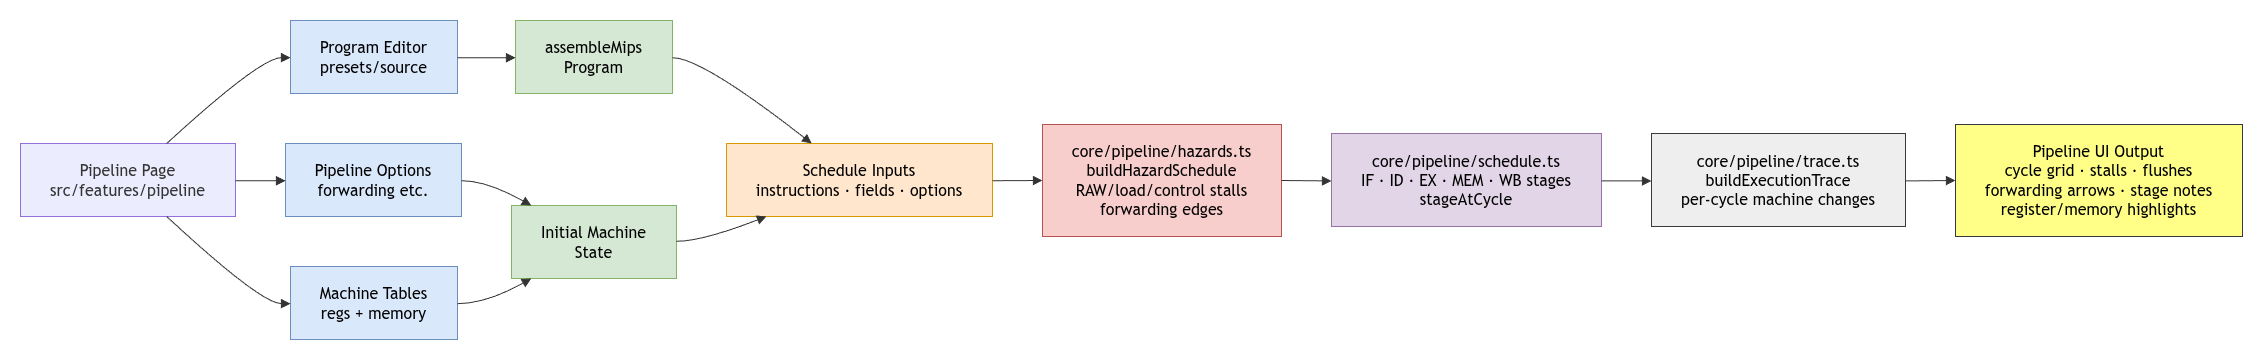

The diagram above was exported from draw.io. Its source (the exported page's mxGraphModel, read from the mxfile embedded in the PNG):
<mxGraphModel dx="1155" dy="649" grid="1" gridSize="10" guides="1" tooltips="1" connect="1" arrows="1" fold="1" page="1" pageScale="1" pageWidth="850" pageHeight="1100" math="0" shadow="0">
  <root>
    <mxCell id="0" />
    <mxCell id="1" parent="0" />
    <UserObject label="" mermaidData="{&#10;  &quot;data&quot;: &quot;flowchart LR\n    A[Pipeline Page&lt;br/&gt;src/features/pipeline]\n\n    A --&gt; B[Program Editor&lt;br/&gt;presets/source]\n    A --&gt; C[Pipeline Options&lt;br/&gt;forwarding etc.]\n    A --&gt; D[Machine Tables&lt;br/&gt;regs + memory]\n\n    B --&gt; E[assembleMips&lt;br/&gt;Program]\n    C --&gt; F[Initial Machine&lt;br/&gt;State]\n    D --&gt; F\n\n    E --&gt; G[Schedule Inputs&lt;br/&gt;instructions · fields · options]\n    F --&gt; G\n\n    G --&gt; H[core/pipeline/hazards.ts&lt;br/&gt;buildHazardSchedule&lt;br/&gt;RAW/load/control stalls&lt;br/&gt;forwarding edges]\n    H --&gt; I[core/pipeline/schedule.ts&lt;br/&gt;IF · ID · EX · MEM · WB stages&lt;br/&gt;stageAtCycle]\n    I --&gt; J[core/pipeline/trace.ts&lt;br/&gt;buildExecutionTrace&lt;br/&gt;per-cycle machine changes]\n    J --&gt; K[Pipeline UI Output&lt;br/&gt;cycle grid · stalls · flushes&lt;br/&gt;forwarding arrows · stage notes&lt;br/&gt;register/memory highlights]&quot;,&#10;  &quot;config&quot;: null&#10;}" id="VfnwnuJsxlbz-6VjoSzw-34">
      <mxCell connectable="0" parent="1" style="group;transparentBounds=1;editIcon=1;lockedGroup=0;groupPadding=20;" vertex="1">
        <mxGeometry as="geometry" />
      </mxCell>
    </UserObject>
    <UserObject label="Pipeline Page&#10;src/features/pipeline" mermaidId="n:A" mermaidBaseStyle="html=1;whiteSpace=wrap;strokeWidth=1;fillColor=light-dark(#ECECFF,#1f2020);strokeColor=light-dark(#9370DB,#cccccc);fontColor=light-dark(#333333,#cccccc);fontFamily=Trebuchet MS,Verdana,Arial,sans-serif;fontSize=16;" mermaidBaseValue="Pipeline Page&#10;src/features/pipeline" id="VfnwnuJsxlbz-6VjoSzw-35">
      <mxCell parent="VfnwnuJsxlbz-6VjoSzw-34" style="html=1;whiteSpace=wrap;strokeWidth=1;fillColor=light-dark(#ECECFF,#1f2020);strokeColor=light-dark(#9370DB,#cccccc);fontColor=light-dark(#333333,#cccccc);fontFamily=Trebuchet MS,Verdana,Arial,sans-serif;fontSize=16;" vertex="1">
        <mxGeometry height="73" width="215" x="40" y="523" as="geometry" />
      </mxCell>
    </UserObject>
    <UserObject label="Program Editor&#10;presets/source" mermaidId="n:B" mermaidBaseStyle="html=1;whiteSpace=wrap;strokeWidth=1;fillColor=light-dark(#ECECFF,#1f2020);strokeColor=light-dark(#9370DB,#cccccc);fontColor=light-dark(#333333,#cccccc);fontFamily=Trebuchet MS,Verdana,Arial,sans-serif;fontSize=16;" mermaidBaseValue="Program Editor&#10;presets/source" id="VfnwnuJsxlbz-6VjoSzw-36">
      <mxCell parent="VfnwnuJsxlbz-6VjoSzw-34" style="html=1;whiteSpace=wrap;strokeWidth=1;fillColor=#dae8fc;strokeColor=#6c8ebf;fontFamily=Trebuchet MS,Verdana,Arial,sans-serif;fontSize=16;" vertex="1">
        <mxGeometry height="73" width="167" x="310" y="400" as="geometry" />
      </mxCell>
    </UserObject>
    <UserObject label="Pipeline Options&#10;forwarding etc." mermaidId="n:C" mermaidBaseStyle="html=1;whiteSpace=wrap;strokeWidth=1;fillColor=light-dark(#ECECFF,#1f2020);strokeColor=light-dark(#9370DB,#cccccc);fontColor=light-dark(#333333,#cccccc);fontFamily=Trebuchet MS,Verdana,Arial,sans-serif;fontSize=16;" mermaidBaseValue="Pipeline Options&#10;forwarding etc." id="VfnwnuJsxlbz-6VjoSzw-37">
      <mxCell parent="VfnwnuJsxlbz-6VjoSzw-34" style="html=1;whiteSpace=wrap;strokeWidth=1;fillColor=#dae8fc;strokeColor=#6c8ebf;fontFamily=Trebuchet MS,Verdana,Arial,sans-serif;fontSize=16;" vertex="1">
        <mxGeometry height="73" width="176" x="305" y="523" as="geometry" />
      </mxCell>
    </UserObject>
    <UserObject label="Machine Tables&#10;regs + memory" mermaidId="n:D" mermaidBaseStyle="html=1;whiteSpace=wrap;strokeWidth=1;fillColor=light-dark(#ECECFF,#1f2020);strokeColor=light-dark(#9370DB,#cccccc);fontColor=light-dark(#333333,#cccccc);fontFamily=Trebuchet MS,Verdana,Arial,sans-serif;fontSize=16;" mermaidBaseValue="Machine Tables&#10;regs + memory" id="VfnwnuJsxlbz-6VjoSzw-38">
      <mxCell parent="VfnwnuJsxlbz-6VjoSzw-34" style="html=1;whiteSpace=wrap;strokeWidth=1;fillColor=#dae8fc;strokeColor=#6c8ebf;fontFamily=Trebuchet MS,Verdana,Arial,sans-serif;fontSize=16;" vertex="1">
        <mxGeometry height="73" width="167" x="310" y="646" as="geometry" />
      </mxCell>
    </UserObject>
    <UserObject label="assembleMips&#10;Program" mermaidId="n:E" mermaidBaseStyle="html=1;whiteSpace=wrap;strokeWidth=1;fillColor=light-dark(#ECECFF,#1f2020);strokeColor=light-dark(#9370DB,#cccccc);fontColor=light-dark(#333333,#cccccc);fontFamily=Trebuchet MS,Verdana,Arial,sans-serif;fontSize=16;" mermaidBaseValue="assembleMips&#10;Program" id="VfnwnuJsxlbz-6VjoSzw-39">
      <mxCell parent="VfnwnuJsxlbz-6VjoSzw-34" style="html=1;whiteSpace=wrap;strokeWidth=1;fillColor=#d5e8d4;strokeColor=#82b366;fontFamily=Trebuchet MS,Verdana,Arial,sans-serif;fontSize=16;" vertex="1">
        <mxGeometry height="73" width="157" x="535" y="400" as="geometry" />
      </mxCell>
    </UserObject>
    <UserObject label="Initial Machine&#10;State" mermaidId="n:F" mermaidBaseStyle="html=1;whiteSpace=wrap;strokeWidth=1;fillColor=light-dark(#ECECFF,#1f2020);strokeColor=light-dark(#9370DB,#cccccc);fontColor=light-dark(#333333,#cccccc);fontFamily=Trebuchet MS,Verdana,Arial,sans-serif;fontSize=16;" mermaidBaseValue="Initial Machine&#10;State" id="VfnwnuJsxlbz-6VjoSzw-40">
      <mxCell parent="VfnwnuJsxlbz-6VjoSzw-34" style="html=1;whiteSpace=wrap;strokeWidth=1;fillColor=#d5e8d4;strokeColor=#82b366;fontFamily=Trebuchet MS,Verdana,Arial,sans-serif;fontSize=16;" vertex="1">
        <mxGeometry height="73" width="165" x="531" y="585" as="geometry" />
      </mxCell>
    </UserObject>
    <UserObject label="Schedule Inputs&#10;instructions · fields · options" mermaidId="n:G" mermaidBaseStyle="html=1;whiteSpace=wrap;strokeWidth=1;fillColor=light-dark(#ECECFF,#1f2020);strokeColor=light-dark(#9370DB,#cccccc);fontColor=light-dark(#333333,#cccccc);fontFamily=Trebuchet MS,Verdana,Arial,sans-serif;fontSize=16;" mermaidBaseValue="Schedule Inputs&#10;instructions · fields · options" id="VfnwnuJsxlbz-6VjoSzw-41">
      <mxCell parent="VfnwnuJsxlbz-6VjoSzw-34" style="html=1;whiteSpace=wrap;strokeWidth=1;fillColor=#ffe6cc;strokeColor=#d79b00;fontFamily=Trebuchet MS,Verdana,Arial,sans-serif;fontSize=16;" vertex="1">
        <mxGeometry height="73" width="266" x="746" y="523" as="geometry" />
      </mxCell>
    </UserObject>
    <UserObject label="core/pipeline/hazards.ts&#10;buildHazardSchedule&#10;RAW/load/control stalls&#10;forwarding edges" mermaidId="n:H" mermaidBaseStyle="html=1;whiteSpace=wrap;strokeWidth=1;fillColor=light-dark(#ECECFF,#1f2020);strokeColor=light-dark(#9370DB,#cccccc);fontColor=light-dark(#333333,#cccccc);fontFamily=Trebuchet MS,Verdana,Arial,sans-serif;fontSize=16;" mermaidBaseValue="core/pipeline/hazards.ts&#10;buildHazardSchedule&#10;RAW/load/control stalls&#10;forwarding edges" id="VfnwnuJsxlbz-6VjoSzw-42">
      <mxCell parent="VfnwnuJsxlbz-6VjoSzw-34" style="html=1;whiteSpace=wrap;strokeWidth=1;fillColor=#f8cecc;strokeColor=#b85450;fontFamily=Trebuchet MS,Verdana,Arial,sans-serif;fontSize=16;" vertex="1">
        <mxGeometry height="112" width="239" x="1062" y="504" as="geometry" />
      </mxCell>
    </UserObject>
    <UserObject label="core/pipeline/schedule.ts&#10;IF · ID · EX · MEM · WB stages&#10;stageAtCycle" mermaidId="n:I" mermaidBaseStyle="html=1;whiteSpace=wrap;strokeWidth=1;fillColor=light-dark(#ECECFF,#1f2020);strokeColor=light-dark(#9370DB,#cccccc);fontColor=light-dark(#333333,#cccccc);fontFamily=Trebuchet MS,Verdana,Arial,sans-serif;fontSize=16;" mermaidBaseValue="core/pipeline/schedule.ts&#10;IF · ID · EX · MEM · WB stages&#10;stageAtCycle" id="VfnwnuJsxlbz-6VjoSzw-43">
      <mxCell parent="VfnwnuJsxlbz-6VjoSzw-34" style="html=1;whiteSpace=wrap;strokeWidth=1;fillColor=#e1d5e7;strokeColor=#9673a6;fontFamily=Trebuchet MS,Verdana,Arial,sans-serif;fontSize=16;" vertex="1">
        <mxGeometry height="93" width="270" x="1351" y="513" as="geometry" />
      </mxCell>
    </UserObject>
    <UserObject label="core/pipeline/trace.ts&#10;buildExecutionTrace&#10;per-cycle machine changes" mermaidId="n:J" mermaidBaseStyle="html=1;whiteSpace=wrap;strokeWidth=1;fillColor=light-dark(#ECECFF,#1f2020);strokeColor=light-dark(#9370DB,#cccccc);fontColor=light-dark(#333333,#cccccc);fontFamily=Trebuchet MS,Verdana,Arial,sans-serif;fontSize=16;" mermaidBaseValue="core/pipeline/trace.ts&#10;buildExecutionTrace&#10;per-cycle machine changes" id="VfnwnuJsxlbz-6VjoSzw-44">
      <mxCell parent="VfnwnuJsxlbz-6VjoSzw-34" style="html=1;whiteSpace=wrap;strokeWidth=1;fillColor=#eeeeee;strokeColor=#36393d;fontFamily=Trebuchet MS,Verdana,Arial,sans-serif;fontSize=16;" vertex="1">
        <mxGeometry height="93" width="254" x="1671" y="513" as="geometry" />
      </mxCell>
    </UserObject>
    <UserObject label="Pipeline UI Output&#10;cycle grid · stalls · flushes&#10;forwarding arrows · stage notes&#10;register/memory highlights" mermaidId="n:K" mermaidBaseStyle="html=1;whiteSpace=wrap;strokeWidth=1;fillColor=light-dark(#ECECFF,#1f2020);strokeColor=light-dark(#9370DB,#cccccc);fontColor=light-dark(#333333,#cccccc);fontFamily=Trebuchet MS,Verdana,Arial,sans-serif;fontSize=16;" mermaidBaseValue="Pipeline UI Output&#10;cycle grid · stalls · flushes&#10;forwarding arrows · stage notes&#10;register/memory highlights" id="VfnwnuJsxlbz-6VjoSzw-45">
      <mxCell parent="VfnwnuJsxlbz-6VjoSzw-34" style="html=1;whiteSpace=wrap;strokeWidth=1;fillColor=#ffff88;strokeColor=#36393d;fontFamily=Trebuchet MS,Verdana,Arial,sans-serif;fontSize=16;" vertex="1">
        <mxGeometry height="112" width="287" x="1975" y="504" as="geometry" />
      </mxCell>
    </UserObject>
    <UserObject label="" mermaidId="e:A-&gt;B#0" mermaidBaseStyle="curved=1;startArrow=none;endArrow=block;endSize=7;strokeColor=light-dark(#333333,#cccccc);exitX=0.68;exitY=0;entryX=0;entryY=0.51;" mermaidBaseValue="" id="VfnwnuJsxlbz-6VjoSzw-46">
      <mxCell edge="1" parent="VfnwnuJsxlbz-6VjoSzw-34" source="VfnwnuJsxlbz-6VjoSzw-35" style="curved=1;startArrow=none;endArrow=block;endSize=7;strokeColor=light-dark(#333333,#cccccc);exitX=0.68;exitY=0;entryX=0;entryY=0.51;rounded=0;" target="VfnwnuJsxlbz-6VjoSzw-36">
        <mxGeometry relative="1" as="geometry">
          <Array as="points">
            <mxPoint x="280" y="437" />
          </Array>
        </mxGeometry>
      </mxCell>
    </UserObject>
    <UserObject label="" mermaidId="e:A-&gt;C#0" mermaidBaseStyle="curved=1;startArrow=none;endArrow=block;endSize=7;strokeColor=light-dark(#333333,#cccccc);exitX=1;exitY=0.51;entryX=0;entryY=0.51;" mermaidBaseValue="" id="VfnwnuJsxlbz-6VjoSzw-47">
      <mxCell edge="1" parent="VfnwnuJsxlbz-6VjoSzw-34" source="VfnwnuJsxlbz-6VjoSzw-35" style="curved=1;startArrow=none;endArrow=block;endSize=7;strokeColor=light-dark(#333333,#cccccc);exitX=1;exitY=0.51;entryX=0;entryY=0.51;rounded=0;" target="VfnwnuJsxlbz-6VjoSzw-37">
        <mxGeometry relative="1" as="geometry">
          <Array as="points" />
        </mxGeometry>
      </mxCell>
    </UserObject>
    <UserObject label="" mermaidId="e:A-&gt;D#0" mermaidBaseStyle="curved=1;startArrow=none;endArrow=block;endSize=7;strokeColor=light-dark(#333333,#cccccc);exitX=0.68;exitY=1;entryX=0;entryY=0.51;" mermaidBaseValue="" id="VfnwnuJsxlbz-6VjoSzw-48">
      <mxCell edge="1" parent="VfnwnuJsxlbz-6VjoSzw-34" source="VfnwnuJsxlbz-6VjoSzw-35" style="curved=1;startArrow=none;endArrow=block;endSize=7;strokeColor=light-dark(#333333,#cccccc);exitX=0.68;exitY=1;entryX=0;entryY=0.51;rounded=0;" target="VfnwnuJsxlbz-6VjoSzw-38">
        <mxGeometry relative="1" as="geometry">
          <Array as="points">
            <mxPoint x="280" y="683" />
          </Array>
        </mxGeometry>
      </mxCell>
    </UserObject>
    <UserObject label="" mermaidId="e:B-&gt;E#0" mermaidBaseStyle="curved=1;startArrow=none;endArrow=block;endSize=7;strokeColor=light-dark(#333333,#cccccc);exitX=1;exitY=0.51;entryX=0;entryY=0.51;" mermaidBaseValue="" id="VfnwnuJsxlbz-6VjoSzw-49">
      <mxCell edge="1" parent="VfnwnuJsxlbz-6VjoSzw-34" source="VfnwnuJsxlbz-6VjoSzw-36" style="curved=1;startArrow=none;endArrow=block;endSize=7;strokeColor=light-dark(#333333,#cccccc);exitX=1;exitY=0.51;entryX=0;entryY=0.51;rounded=0;" target="VfnwnuJsxlbz-6VjoSzw-39">
        <mxGeometry relative="1" as="geometry">
          <Array as="points" />
        </mxGeometry>
      </mxCell>
    </UserObject>
    <UserObject label="" mermaidId="e:C-&gt;F#0" mermaidBaseStyle="curved=1;startArrow=none;endArrow=block;endSize=7;strokeColor=light-dark(#333333,#cccccc);exitX=1;exitY=0.51;entryX=0.12;entryY=0;" mermaidBaseValue="" id="VfnwnuJsxlbz-6VjoSzw-50">
      <mxCell edge="1" parent="VfnwnuJsxlbz-6VjoSzw-34" source="VfnwnuJsxlbz-6VjoSzw-37" style="curved=1;startArrow=none;endArrow=block;endSize=7;strokeColor=light-dark(#333333,#cccccc);exitX=1;exitY=0.51;entryX=0.12;entryY=0;rounded=0;" target="VfnwnuJsxlbz-6VjoSzw-40">
        <mxGeometry relative="1" as="geometry">
          <Array as="points">
            <mxPoint x="506" y="560" />
          </Array>
        </mxGeometry>
      </mxCell>
    </UserObject>
    <UserObject label="" mermaidId="e:D-&gt;F#0" mermaidBaseStyle="curved=1;startArrow=none;endArrow=block;endSize=7;strokeColor=light-dark(#333333,#cccccc);exitX=1;exitY=0.51;entryX=0.12;entryY=1;" mermaidBaseValue="" id="VfnwnuJsxlbz-6VjoSzw-51">
      <mxCell edge="1" parent="VfnwnuJsxlbz-6VjoSzw-34" source="VfnwnuJsxlbz-6VjoSzw-38" style="curved=1;startArrow=none;endArrow=block;endSize=7;strokeColor=light-dark(#333333,#cccccc);exitX=1;exitY=0.51;entryX=0.12;entryY=1;rounded=0;" target="VfnwnuJsxlbz-6VjoSzw-40">
        <mxGeometry relative="1" as="geometry">
          <Array as="points">
            <mxPoint x="506" y="683" />
          </Array>
        </mxGeometry>
      </mxCell>
    </UserObject>
    <UserObject label="" mermaidId="e:E-&gt;G#0" mermaidBaseStyle="curved=1;startArrow=none;endArrow=block;endSize=7;strokeColor=light-dark(#333333,#cccccc);exitX=1;exitY=0.51;entryX=0.32;entryY=0;" mermaidBaseValue="" id="VfnwnuJsxlbz-6VjoSzw-52">
      <mxCell edge="1" parent="VfnwnuJsxlbz-6VjoSzw-34" source="VfnwnuJsxlbz-6VjoSzw-39" style="curved=1;startArrow=none;endArrow=block;endSize=7;strokeColor=light-dark(#333333,#cccccc);exitX=1;exitY=0.51;entryX=0.32;entryY=0;rounded=0;" target="VfnwnuJsxlbz-6VjoSzw-41">
        <mxGeometry relative="1" as="geometry">
          <Array as="points">
            <mxPoint x="721" y="437" />
          </Array>
        </mxGeometry>
      </mxCell>
    </UserObject>
    <UserObject label="" mermaidId="e:F-&gt;G#0" mermaidBaseStyle="curved=1;startArrow=none;endArrow=block;endSize=7;strokeColor=light-dark(#333333,#cccccc);exitX=1;exitY=0.49;entryX=0.15;entryY=1;" mermaidBaseValue="" id="VfnwnuJsxlbz-6VjoSzw-53">
      <mxCell edge="1" parent="VfnwnuJsxlbz-6VjoSzw-34" source="VfnwnuJsxlbz-6VjoSzw-40" style="curved=1;startArrow=none;endArrow=block;endSize=7;strokeColor=light-dark(#333333,#cccccc);exitX=1;exitY=0.49;entryX=0.15;entryY=1;rounded=0;" target="VfnwnuJsxlbz-6VjoSzw-41">
        <mxGeometry relative="1" as="geometry">
          <Array as="points">
            <mxPoint x="721" y="621" />
          </Array>
        </mxGeometry>
      </mxCell>
    </UserObject>
    <UserObject label="" mermaidId="e:G-&gt;H#0" mermaidBaseStyle="curved=1;startArrow=none;endArrow=block;endSize=7;strokeColor=light-dark(#333333,#cccccc);exitX=1;exitY=0.51;entryX=0;entryY=0.5;" mermaidBaseValue="" id="VfnwnuJsxlbz-6VjoSzw-54">
      <mxCell edge="1" parent="VfnwnuJsxlbz-6VjoSzw-34" source="VfnwnuJsxlbz-6VjoSzw-41" style="curved=1;startArrow=none;endArrow=block;endSize=7;strokeColor=light-dark(#333333,#cccccc);exitX=1;exitY=0.51;entryX=0;entryY=0.5;rounded=0;" target="VfnwnuJsxlbz-6VjoSzw-42">
        <mxGeometry relative="1" as="geometry">
          <Array as="points" />
        </mxGeometry>
      </mxCell>
    </UserObject>
    <UserObject label="" mermaidId="e:H-&gt;I#0" mermaidBaseStyle="curved=1;startArrow=none;endArrow=block;endSize=7;strokeColor=light-dark(#333333,#cccccc);exitX=1;exitY=0.5;entryX=0;entryY=0.51;" mermaidBaseValue="" id="VfnwnuJsxlbz-6VjoSzw-55">
      <mxCell edge="1" parent="VfnwnuJsxlbz-6VjoSzw-34" source="VfnwnuJsxlbz-6VjoSzw-42" style="curved=1;startArrow=none;endArrow=block;endSize=7;strokeColor=light-dark(#333333,#cccccc);exitX=1;exitY=0.5;entryX=0;entryY=0.51;rounded=0;" target="VfnwnuJsxlbz-6VjoSzw-43">
        <mxGeometry relative="1" as="geometry">
          <Array as="points" />
        </mxGeometry>
      </mxCell>
    </UserObject>
    <UserObject label="" mermaidId="e:I-&gt;J#0" mermaidBaseStyle="curved=1;startArrow=none;endArrow=block;endSize=7;strokeColor=light-dark(#333333,#cccccc);exitX=1;exitY=0.51;entryX=0;entryY=0.51;" mermaidBaseValue="" id="VfnwnuJsxlbz-6VjoSzw-56">
      <mxCell edge="1" parent="VfnwnuJsxlbz-6VjoSzw-34" source="VfnwnuJsxlbz-6VjoSzw-43" style="curved=1;startArrow=none;endArrow=block;endSize=7;strokeColor=light-dark(#333333,#cccccc);exitX=1;exitY=0.51;entryX=0;entryY=0.51;rounded=0;" target="VfnwnuJsxlbz-6VjoSzw-44">
        <mxGeometry relative="1" as="geometry">
          <Array as="points" />
        </mxGeometry>
      </mxCell>
    </UserObject>
    <UserObject label="" mermaidId="e:J-&gt;K#0" mermaidBaseStyle="curved=1;startArrow=none;endArrow=block;endSize=7;strokeColor=light-dark(#333333,#cccccc);exitX=1;exitY=0.51;entryX=0;entryY=0.5;" mermaidBaseValue="" id="VfnwnuJsxlbz-6VjoSzw-57">
      <mxCell edge="1" parent="VfnwnuJsxlbz-6VjoSzw-34" source="VfnwnuJsxlbz-6VjoSzw-44" style="curved=1;startArrow=none;endArrow=block;endSize=7;strokeColor=light-dark(#333333,#cccccc);exitX=1;exitY=0.51;entryX=0;entryY=0.5;rounded=0;" target="VfnwnuJsxlbz-6VjoSzw-45">
        <mxGeometry relative="1" as="geometry">
          <Array as="points" />
        </mxGeometry>
      </mxCell>
    </UserObject>
  </root>
</mxGraphModel>